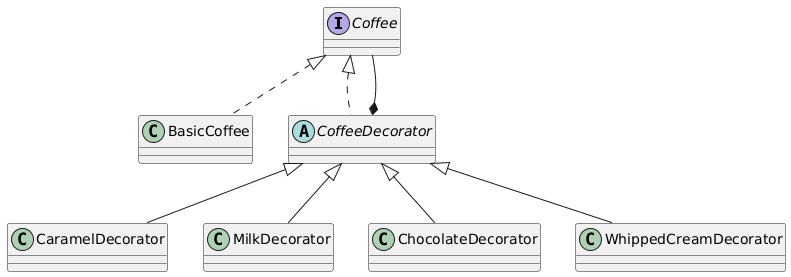

The diagram above was rendered by PlantUML. Its source (embedded in the PNG):
@startuml
interface Coffee

class BasicCoffee
abstract class CoffeeDecorator
class CaramelDecorator
class MilkDecorator
class ChocolateDecorator
class WhippedCreamDecorator

Coffee <|.. BasicCoffee
Coffee <|.. CoffeeDecorator

CoffeeDecorator *-- Coffee

CoffeeDecorator <|-- CaramelDecorator
CoffeeDecorator <|-- MilkDecorator
CoffeeDecorator <|-- ChocolateDecorator
CoffeeDecorator <|-- WhippedCreamDecorator
@enduml